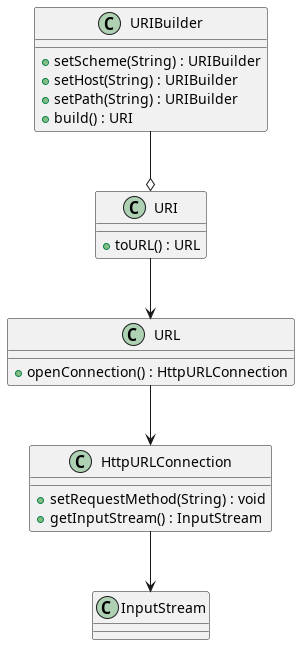

The diagram above was rendered by PlantUML. Its source (embedded in the PNG):
@startuml

class URIBuilder{
  + setScheme(String) : URIBuilder
  + setHost(String) : URIBuilder
  + setPath(String) : URIBuilder
  + build() : URI
}

class URI {
  + toURL() : URL
}

class URL {
  + openConnection() : HttpURLConnection
}

class HttpURLConnection {
  + setRequestMethod(String) : void
  + getInputStream() : InputStream
}

class InputStream{
}

URIBuilder --o URI
URI --> URL
URL --> HttpURLConnection
HttpURLConnection --> InputStream

@enduml